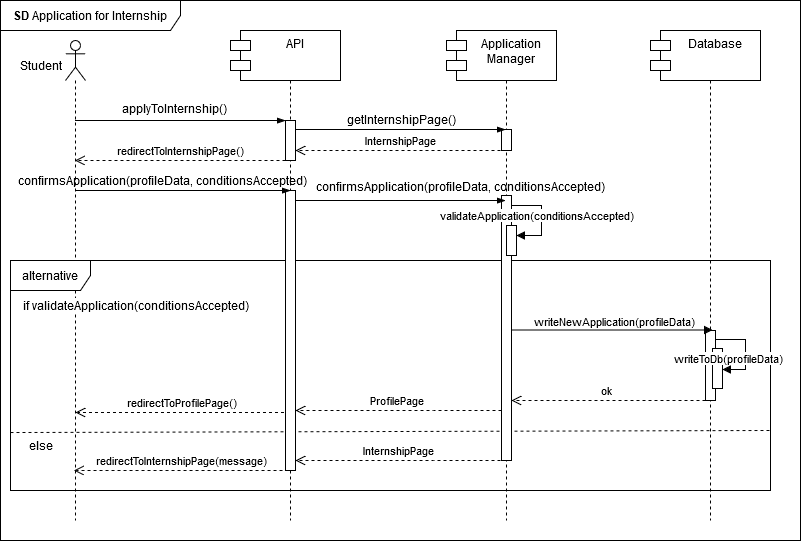

The diagram above was exported from draw.io. Its source (the exported page's mxGraphModel, read from the mxfile embedded in the PNG):
<mxGraphModel dx="1434" dy="746" grid="1" gridSize="10" guides="1" tooltips="1" connect="1" arrows="1" fold="1" page="1" pageScale="1" pageWidth="850" pageHeight="1100" math="0" shadow="0">
  <root>
    <mxCell id="0" />
    <mxCell id="1" parent="0" />
    <mxCell id="D38OKHqPYw2myRERGLZU-15" value=":Object" style="shape=umlLifeline;perimeter=lifelinePerimeter;whiteSpace=wrap;html=1;container=1;dropTarget=0;collapsible=0;recursiveResize=0;outlineConnect=0;portConstraint=eastwest;newEdgeStyle={&quot;curved&quot;:0,&quot;rounded&quot;:0};" parent="1" vertex="1">
      <mxGeometry x="740" y="40" width="100" height="480" as="geometry" />
    </mxCell>
    <mxCell id="D38OKHqPYw2myRERGLZU-16" value="" style="html=1;points=[[0,0,0,0,5],[0,1,0,0,-5],[1,0,0,0,5],[1,1,0,0,-5]];perimeter=orthogonalPerimeter;outlineConnect=0;targetShapes=umlLifeline;portConstraint=eastwest;newEdgeStyle={&quot;curved&quot;:0,&quot;rounded&quot;:0};" parent="D38OKHqPYw2myRERGLZU-15" vertex="1">
      <mxGeometry x="52" y="308" width="10" height="40" as="geometry" />
    </mxCell>
    <mxCell id="CwoV1LXJeGDhunS96Jl4-1" value="" style="html=1;points=[[0,0,0,0,5],[0,1,0,0,-5],[1,0,0,0,5],[1,1,0,0,-5]];perimeter=orthogonalPerimeter;outlineConnect=0;targetShapes=umlLifeline;portConstraint=eastwest;newEdgeStyle={&quot;curved&quot;:0,&quot;rounded&quot;:0};" parent="1" vertex="1">
      <mxGeometry x="785" y="330" width="10" height="70" as="geometry" />
    </mxCell>
    <mxCell id="D38OKHqPYw2myRERGLZU-6" value=":Object" style="shape=umlLifeline;perimeter=lifelinePerimeter;whiteSpace=wrap;html=1;container=1;dropTarget=0;collapsible=0;recursiveResize=0;outlineConnect=0;portConstraint=eastwest;newEdgeStyle={&quot;curved&quot;:0,&quot;rounded&quot;:0};" parent="1" vertex="1">
      <mxGeometry x="536" y="40" width="100" height="480" as="geometry" />
    </mxCell>
    <mxCell id="D38OKHqPYw2myRERGLZU-23" value="" style="html=1;points=[[0,0,0,0,5],[0,1,0,0,-5],[1,0,0,0,5],[1,1,0,0,-5]];perimeter=orthogonalPerimeter;outlineConnect=0;targetShapes=umlLifeline;portConstraint=eastwest;newEdgeStyle={&quot;curved&quot;:0,&quot;rounded&quot;:0};" parent="D38OKHqPYw2myRERGLZU-6" vertex="1">
      <mxGeometry x="45" y="89" width="10" height="21" as="geometry" />
    </mxCell>
    <mxCell id="CObYJEAy56xA2G8EUnc1-1" value="S&amp;amp;C" style="shape=umlLifeline;perimeter=lifelinePerimeter;whiteSpace=wrap;html=1;container=1;dropTarget=0;collapsible=0;recursiveResize=0;outlineConnect=0;portConstraint=eastwest;newEdgeStyle={&quot;edgeStyle&quot;:&quot;elbowEdgeStyle&quot;,&quot;elbow&quot;:&quot;vertical&quot;,&quot;curved&quot;:0,&quot;rounded&quot;:0};" parent="1" vertex="1">
      <mxGeometry x="320" y="40" width="100" height="480" as="geometry" />
    </mxCell>
    <mxCell id="CObYJEAy56xA2G8EUnc1-6" value="" style="shape=umlLifeline;perimeter=lifelinePerimeter;whiteSpace=wrap;html=1;container=1;dropTarget=0;collapsible=0;recursiveResize=0;outlineConnect=0;portConstraint=eastwest;newEdgeStyle={&quot;curved&quot;:0,&quot;rounded&quot;:0};participant=umlActor;" parent="1" vertex="1">
      <mxGeometry x="145" y="40" width="20" height="480" as="geometry" />
    </mxCell>
    <mxCell id="CObYJEAy56xA2G8EUnc1-7" value="Student" style="text;html=1;align=center;verticalAlign=middle;resizable=0;points=[];autosize=1;strokeColor=none;fillColor=none;" parent="1" vertex="1">
      <mxGeometry x="90" y="50" width="60" height="30" as="geometry" />
    </mxCell>
    <mxCell id="CObYJEAy56xA2G8EUnc1-9" value="applyToInternship()" style="text;html=1;align=center;verticalAlign=middle;resizable=0;points=[];autosize=1;strokeColor=none;fillColor=none;" parent="1" vertex="1">
      <mxGeometry x="189" y="93" width="130" height="30" as="geometry" />
    </mxCell>
    <mxCell id="CObYJEAy56xA2G8EUnc1-14" value="alternative" style="shape=umlFrame;whiteSpace=wrap;html=1;pointerEvents=0;width=80;height=30;" parent="1" vertex="1">
      <mxGeometry x="90" y="260" width="760" height="230" as="geometry" />
    </mxCell>
    <mxCell id="CObYJEAy56xA2G8EUnc1-15" value="&lt;b&gt;SD&lt;/b&gt;&amp;nbsp;Application for Internship" style="shape=umlFrame;whiteSpace=wrap;html=1;pointerEvents=0;width=180;height=30;" parent="1" vertex="1">
      <mxGeometry x="80" width="800" height="540" as="geometry" />
    </mxCell>
    <mxCell id="CObYJEAy56xA2G8EUnc1-17" value="" style="endArrow=none;dashed=1;html=1;rounded=0;exitX=0;exitY=0.748;exitDx=0;exitDy=0;exitPerimeter=0;" parent="1" source="CObYJEAy56xA2G8EUnc1-14" edge="1">
      <mxGeometry width="50" height="50" relative="1" as="geometry">
        <mxPoint x="99.99999999999996" y="430" as="sourcePoint" />
        <mxPoint x="850" y="430" as="targetPoint" />
      </mxGeometry>
    </mxCell>
    <mxCell id="CObYJEAy56xA2G8EUnc1-19" value="else" style="text;html=1;align=center;verticalAlign=middle;resizable=0;points=[];autosize=1;strokeColor=none;fillColor=none;" parent="1" vertex="1">
      <mxGeometry x="95" y="430" width="50" height="30" as="geometry" />
    </mxCell>
    <mxCell id="CObYJEAy56xA2G8EUnc1-20" value="if validateApplication(conditionsAccepted)" style="text;html=1;align=center;verticalAlign=middle;resizable=0;points=[];autosize=1;strokeColor=none;fillColor=none;labelBackgroundColor=default;" parent="1" vertex="1">
      <mxGeometry x="95" y="290" width="240" height="30" as="geometry" />
    </mxCell>
    <mxCell id="CObYJEAy56xA2G8EUnc1-24" value="redirectToInternshipPage(message)" style="html=1;verticalAlign=bottom;endArrow=open;dashed=1;endSize=8;curved=0;rounded=0;" parent="1" edge="1">
      <mxGeometry x="-0.0028" relative="1" as="geometry">
        <mxPoint x="367.9999999999999" y="470" as="sourcePoint" />
        <mxPoint x="153.44444444444446" y="470" as="targetPoint" />
        <mxPoint as="offset" />
      </mxGeometry>
    </mxCell>
    <mxCell id="HJIBpvxVfIBrpGYPyr1l-3" value="redirectToInternshipPage()" style="html=1;verticalAlign=bottom;endArrow=open;dashed=1;endSize=8;curved=0;rounded=0;" parent="1" edge="1">
      <mxGeometry relative="1" as="geometry">
        <mxPoint x="365" y="160" as="sourcePoint" />
        <mxPoint x="154.5" y="160" as="targetPoint" />
        <Array as="points">
          <mxPoint x="280.5" y="160" />
        </Array>
      </mxGeometry>
    </mxCell>
    <mxCell id="HJIBpvxVfIBrpGYPyr1l-5" value="confirmsApplication(profileData, conditionsAccepted)" style="text;html=1;align=center;verticalAlign=middle;resizable=0;points=[];autosize=1;strokeColor=none;fillColor=none;" parent="1" vertex="1">
      <mxGeometry x="92" y="165" width="300" height="30" as="geometry" />
    </mxCell>
    <mxCell id="HJIBpvxVfIBrpGYPyr1l-6" value="redirectToProfilePage()" style="html=1;verticalAlign=bottom;endArrow=open;dashed=1;endSize=8;curved=0;rounded=0;" parent="1" edge="1">
      <mxGeometry x="0.0207" relative="1" as="geometry">
        <mxPoint x="369.5" y="412" as="sourcePoint" />
        <mxPoint x="155" y="412" as="targetPoint" />
        <Array as="points">
          <mxPoint x="296.5" y="412" />
          <mxPoint x="160" y="412" />
        </Array>
        <mxPoint as="offset" />
      </mxGeometry>
    </mxCell>
    <mxCell id="9wymKoMhJ7wCNrpig5R5-1" value="" style="html=1;points=[[0,0,0,0,5],[0,1,0,0,-5],[1,0,0,0,5],[1,1,0,0,-5]];perimeter=orthogonalPerimeter;outlineConnect=0;targetShapes=umlLifeline;portConstraint=eastwest;newEdgeStyle={&quot;curved&quot;:0,&quot;rounded&quot;:0};" parent="1" vertex="1">
      <mxGeometry x="365" y="120" width="10" height="40" as="geometry" />
    </mxCell>
    <mxCell id="CObYJEAy56xA2G8EUnc1-8" value="" style="edgeStyle=elbowEdgeStyle;fontSize=12;html=1;endArrow=blockThin;endFill=1;rounded=0;" parent="1" source="CObYJEAy56xA2G8EUnc1-6" target="9wymKoMhJ7wCNrpig5R5-1" edge="1">
      <mxGeometry width="160" relative="1" as="geometry">
        <mxPoint x="190" y="120" as="sourcePoint" />
        <mxPoint x="369.5" y="180" as="targetPoint" />
        <Array as="points">
          <mxPoint x="270" y="120" />
        </Array>
      </mxGeometry>
    </mxCell>
    <mxCell id="9wymKoMhJ7wCNrpig5R5-2" value="" style="html=1;points=[[0,0,0,0,5],[0,1,0,0,-5],[1,0,0,0,5],[1,1,0,0,-5]];perimeter=orthogonalPerimeter;outlineConnect=0;targetShapes=umlLifeline;portConstraint=eastwest;newEdgeStyle={&quot;curved&quot;:0,&quot;rounded&quot;:0};" parent="1" vertex="1">
      <mxGeometry x="365" y="190" width="10" height="280" as="geometry" />
    </mxCell>
    <mxCell id="HJIBpvxVfIBrpGYPyr1l-8" value="" style="edgeStyle=elbowEdgeStyle;fontSize=12;html=1;endArrow=blockThin;endFill=1;rounded=0;elbow=vertical;" parent="1" edge="1">
      <mxGeometry width="160" relative="1" as="geometry">
        <mxPoint x="155" y="190" as="sourcePoint" />
        <mxPoint x="370" y="190" as="targetPoint" />
        <Array as="points">
          <mxPoint x="270" y="190" />
        </Array>
      </mxGeometry>
    </mxCell>
    <mxCell id="HJIBpvxVfIBrpGYPyr1l-17" value="writeNewApplication(profileData)" style="html=1;align=left;spacingLeft=2;endArrow=block;rounded=0;edgeStyle=orthogonalEdgeStyle;curved=0;rounded=0;" parent="1" edge="1">
      <mxGeometry x="-0.767" y="9" relative="1" as="geometry">
        <mxPoint x="586" y="329.5665217391304" as="sourcePoint" />
        <Array as="points">
          <mxPoint x="601" y="329.61" />
          <mxPoint x="601" y="329.61" />
        </Array>
        <mxPoint as="offset" />
        <mxPoint x="792" y="329.5665217391304" as="targetPoint" />
      </mxGeometry>
    </mxCell>
    <mxCell id="D38OKHqPYw2myRERGLZU-1" value="API" style="shape=module;align=left;spacingLeft=20;align=center;verticalAlign=top;whiteSpace=wrap;html=1;" parent="1" vertex="1">
      <mxGeometry x="310" y="30" width="110" height="50" as="geometry" />
    </mxCell>
    <mxCell id="D38OKHqPYw2myRERGLZU-3" value="Application&lt;div&gt;Manager&lt;/div&gt;" style="shape=module;align=left;spacingLeft=20;align=center;verticalAlign=top;whiteSpace=wrap;html=1;" parent="1" vertex="1">
      <mxGeometry x="526" y="30" width="110" height="50" as="geometry" />
    </mxCell>
    <mxCell id="D38OKHqPYw2myRERGLZU-4" value="" style="edgeStyle=elbowEdgeStyle;fontSize=12;html=1;endArrow=blockThin;endFill=1;rounded=0;" parent="1" edge="1">
      <mxGeometry width="160" relative="1" as="geometry">
        <mxPoint x="375" y="129" as="sourcePoint" />
        <mxPoint x="585" y="129" as="targetPoint" />
        <Array as="points">
          <mxPoint x="485" y="129" />
        </Array>
      </mxGeometry>
    </mxCell>
    <mxCell id="D38OKHqPYw2myRERGLZU-7" value="InternshipPage" style="html=1;verticalAlign=bottom;endArrow=open;dashed=1;endSize=8;curved=0;rounded=0;" parent="1" edge="1">
      <mxGeometry relative="1" as="geometry">
        <mxPoint x="586" y="150" as="sourcePoint" />
        <mxPoint x="374.99999999999994" y="150" as="targetPoint" />
        <Array as="points">
          <mxPoint x="496.5" y="150" />
        </Array>
      </mxGeometry>
    </mxCell>
    <mxCell id="D38OKHqPYw2myRERGLZU-8" value="getInternshipPage()" style="text;html=1;align=center;verticalAlign=middle;resizable=0;points=[];autosize=1;strokeColor=none;fillColor=none;" parent="1" vertex="1">
      <mxGeometry x="416" y="104" width="130" height="30" as="geometry" />
    </mxCell>
    <mxCell id="D38OKHqPYw2myRERGLZU-9" value="" style="html=1;points=[[0,0,0,0,5],[0,1,0,0,-5],[1,0,0,0,5],[1,1,0,0,-5]];perimeter=orthogonalPerimeter;outlineConnect=0;targetShapes=umlLifeline;portConstraint=eastwest;newEdgeStyle={&quot;curved&quot;:0,&quot;rounded&quot;:0};" parent="1" vertex="1">
      <mxGeometry x="581" y="195" width="10" height="265" as="geometry" />
    </mxCell>
    <mxCell id="D38OKHqPYw2myRERGLZU-13" value="" style="edgeStyle=elbowEdgeStyle;fontSize=12;html=1;endArrow=blockThin;endFill=1;rounded=0;elbow=vertical;" parent="1" edge="1" source="9wymKoMhJ7wCNrpig5R5-2">
      <mxGeometry width="160" relative="1" as="geometry">
        <mxPoint x="370" y="200" as="sourcePoint" />
        <mxPoint x="585" y="200" as="targetPoint" />
        <Array as="points">
          <mxPoint x="485" y="200" />
        </Array>
      </mxGeometry>
    </mxCell>
    <mxCell id="D38OKHqPYw2myRERGLZU-14" value="confirmsApplication(profileData, conditionsAccepted)" style="text;html=1;align=center;verticalAlign=middle;resizable=0;points=[];autosize=1;strokeColor=none;fillColor=none;" parent="1" vertex="1">
      <mxGeometry x="390" y="171" width="300" height="30" as="geometry" />
    </mxCell>
    <mxCell id="HJIBpvxVfIBrpGYPyr1l-12" value="" style="html=1;points=[[0,0,0,0,5],[0,1,0,0,-5],[1,0,0,0,5],[1,1,0,0,-5]];perimeter=orthogonalPerimeter;outlineConnect=0;targetShapes=umlLifeline;portConstraint=eastwest;newEdgeStyle={&quot;curved&quot;:0,&quot;rounded&quot;:0};" parent="1" vertex="1">
      <mxGeometry x="586" y="225" width="10" height="30" as="geometry" />
    </mxCell>
    <mxCell id="HJIBpvxVfIBrpGYPyr1l-13" value="validateApplication(conditionsAccepted)" style="html=1;align=left;spacingLeft=2;endArrow=block;rounded=0;edgeStyle=orthogonalEdgeStyle;curved=0;rounded=0;" parent="1" edge="1">
      <mxGeometry x="-1" y="-76" relative="1" as="geometry">
        <mxPoint x="591" y="205" as="sourcePoint" />
        <Array as="points">
          <mxPoint x="621" y="205" />
          <mxPoint x="621" y="235" />
        </Array>
        <mxPoint x="-75" y="-66" as="offset" />
        <mxPoint x="596" y="235" as="targetPoint" />
      </mxGeometry>
    </mxCell>
    <mxCell id="D38OKHqPYw2myRERGLZU-2" value="Database" style="shape=module;align=left;spacingLeft=20;align=center;verticalAlign=top;whiteSpace=wrap;html=1;" parent="1" vertex="1">
      <mxGeometry x="730" y="30" width="110" height="50" as="geometry" />
    </mxCell>
    <mxCell id="D38OKHqPYw2myRERGLZU-19" value="ok" style="html=1;verticalAlign=bottom;endArrow=open;dashed=1;endSize=8;curved=0;rounded=0;" parent="1" edge="1">
      <mxGeometry x="0.0207" relative="1" as="geometry">
        <mxPoint x="785" y="399.99999999999994" as="sourcePoint" />
        <mxPoint x="591.0000000000001" y="399.99999999999994" as="targetPoint" />
        <Array as="points" />
        <mxPoint as="offset" />
      </mxGeometry>
    </mxCell>
    <mxCell id="D38OKHqPYw2myRERGLZU-21" value="ProfilePage" style="html=1;verticalAlign=bottom;endArrow=open;dashed=1;endSize=8;curved=0;rounded=0;" parent="1" edge="1" target="9wymKoMhJ7wCNrpig5R5-2" source="D38OKHqPYw2myRERGLZU-9">
      <mxGeometry x="0.0207" relative="1" as="geometry">
        <mxPoint x="586" y="410" as="sourcePoint" />
        <mxPoint x="371.5" y="410" as="targetPoint" />
        <Array as="points">
          <mxPoint x="513" y="410" />
          <mxPoint x="376.5" y="410" />
        </Array>
        <mxPoint as="offset" />
      </mxGeometry>
    </mxCell>
    <mxCell id="D38OKHqPYw2myRERGLZU-22" value="InternshipPage" style="html=1;verticalAlign=bottom;endArrow=open;dashed=1;endSize=8;curved=0;rounded=0;" parent="1" edge="1" target="9wymKoMhJ7wCNrpig5R5-2">
      <mxGeometry x="0.0207" relative="1" as="geometry">
        <mxPoint x="586" y="460" as="sourcePoint" />
        <mxPoint x="371.5" y="460" as="targetPoint" />
        <Array as="points">
          <mxPoint x="513" y="460" />
          <mxPoint x="376.5" y="460" />
        </Array>
        <mxPoint as="offset" />
      </mxGeometry>
    </mxCell>
    <mxCell id="CwoV1LXJeGDhunS96Jl4-5" value="" style="html=1;points=[[0,0,0,0,5],[0,1,0,0,-5],[1,0,0,0,5],[1,1,0,0,-5]];perimeter=orthogonalPerimeter;outlineConnect=0;targetShapes=umlLifeline;portConstraint=eastwest;newEdgeStyle={&quot;curved&quot;:0,&quot;rounded&quot;:0};" parent="1" vertex="1">
      <mxGeometry x="792" y="348" width="10" height="40" as="geometry" />
    </mxCell>
    <mxCell id="CwoV1LXJeGDhunS96Jl4-6" value="writeToDb(profileData)" style="html=1;align=left;spacingLeft=2;endArrow=block;rounded=0;edgeStyle=orthogonalEdgeStyle;curved=0;rounded=0;" parent="1" edge="1" target="CwoV1LXJeGDhunS96Jl4-5">
      <mxGeometry x="-1" y="-49" relative="1" as="geometry">
        <mxPoint x="795" y="339.03" as="sourcePoint" />
        <Array as="points">
          <mxPoint x="825" y="339" />
          <mxPoint x="825" y="369" />
        </Array>
        <mxPoint x="800" y="369" as="targetPoint" />
        <mxPoint x="-45" y="-30" as="offset" />
      </mxGeometry>
    </mxCell>
  </root>
</mxGraphModel>